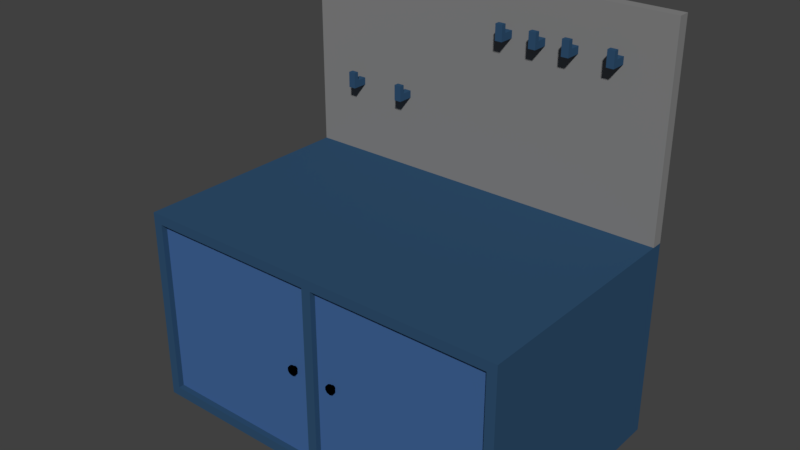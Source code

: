 # Source: wokrBench.blend  (saved by Blender 2.79.0; exported with 4.5.12 LTS)
import bpy
from mathutils import Matrix  # noqa: F401  (used for matrix-valued properties, if any)

bpy.ops.wm.read_factory_settings(use_empty=True)
scene = bpy.context.scene
scene.name = 'Scene'

# ---- collections
col_collection_1 = bpy.data.collections.new('Collection 1'); scene.collection.children.link(col_collection_1)

# ---- materials (node trees are filled in below, after node groups)
mat_material = bpy.data.materials.new('Material')
mat_material.alpha_threshold = 0.0
mat_material.use_transparent_shadow = False
mat_material.diffuse_color = (0.02935, 0.0794, 0.1574, 1.0)
mat_material.roughness = 0.5
mat_material.line_color = (0.0, 0.0, 0.0, 1.0)
mat_material_003 = bpy.data.materials.new('Material.003')
mat_material_003.alpha_threshold = 0.0
mat_material_003.use_transparent_shadow = False
mat_material_003.diffuse_color = (0.05327, 0.1302, 0.3185, 1.0)
mat_material_003.roughness = 0.5
mat_material_004 = bpy.data.materials.new('Material.004')
mat_material_004.alpha_threshold = 0.0
mat_material_004.use_transparent_shadow = False
mat_material_004.diffuse_color = (0.233, 0.233, 0.233, 1.0)
mat_material_004.roughness = 0.5
mat_material_010 = bpy.data.materials.new('Material.010')
mat_material_010.alpha_threshold = 0.0
mat_material_010.use_transparent_shadow = False
mat_material_010.diffuse_color = (0.02935, 0.0794, 0.1574, 1.0)
mat_material_010.roughness = 0.5
mat_material_010.line_color = (0.0, 0.0, 0.0, 1.0)
mat_material_009 = bpy.data.materials.new('Material.009')
mat_material_009.alpha_threshold = 0.0
mat_material_009.use_transparent_shadow = False
mat_material_009.diffuse_color = (0.05327, 0.1302, 0.3185, 1.0)
mat_material_009.roughness = 0.5
mat_material_008 = bpy.data.materials.new('Material.008')
mat_material_008.alpha_threshold = 0.0
mat_material_008.use_transparent_shadow = False
mat_material_008.diffuse_color = (0.233, 0.233, 0.233, 1.0)
mat_material_008.roughness = 0.5
mat_material_002 = bpy.data.materials.new('Material.002')
mat_material_002.alpha_threshold = 0.0
mat_material_002.use_transparent_shadow = False
mat_material_002.diffuse_color = (0.0, 0.0, 0.0, 1.0)
mat_material_002.roughness = 0.5
mat_material_001 = bpy.data.materials.new('Material.001')
mat_material_001.alpha_threshold = 0.0
mat_material_001.use_transparent_shadow = False
mat_material_001.diffuse_color = (0.0, 0.0, 0.0, 1.0)
mat_material_001.roughness = 0.5
mat_material_001.line_color = (0.0, 0.0, 0.0, 1.0)
mat_material_019 = bpy.data.materials.new('Material.019')
mat_material_019.alpha_threshold = 0.0
mat_material_019.use_transparent_shadow = False
mat_material_019.diffuse_color = (0.02935, 0.0794, 0.1574, 1.0)
mat_material_019.roughness = 0.5
mat_material_019.line_color = (0.0, 0.0, 0.0, 1.0)
mat_material_018 = bpy.data.materials.new('Material.018')
mat_material_018.alpha_threshold = 0.0
mat_material_018.use_transparent_shadow = False
mat_material_018.diffuse_color = (0.05327, 0.1302, 0.3185, 1.0)
mat_material_018.roughness = 0.5
mat_material_017 = bpy.data.materials.new('Material.017')
mat_material_017.alpha_threshold = 0.0
mat_material_017.use_transparent_shadow = False
mat_material_017.diffuse_color = (0.233, 0.233, 0.233, 1.0)
mat_material_017.roughness = 0.5
mat_material_007 = bpy.data.materials.new('Material.007')
mat_material_007.alpha_threshold = 0.0
mat_material_007.use_transparent_shadow = False
mat_material_007.diffuse_color = (0.02935, 0.0794, 0.1574, 1.0)
mat_material_007.roughness = 0.5
mat_material_007.line_color = (0.0, 0.0, 0.0, 1.0)
mat_material_006 = bpy.data.materials.new('Material.006')
mat_material_006.alpha_threshold = 0.0
mat_material_006.use_transparent_shadow = False
mat_material_006.diffuse_color = (0.05327, 0.1302, 0.3185, 1.0)
mat_material_006.roughness = 0.5
mat_material_005 = bpy.data.materials.new('Material.005')
mat_material_005.alpha_threshold = 0.0
mat_material_005.use_transparent_shadow = False
mat_material_005.diffuse_color = (0.233, 0.233, 0.233, 1.0)
mat_material_005.roughness = 0.5
mat_material_013 = bpy.data.materials.new('Material.013')
mat_material_013.alpha_threshold = 0.0
mat_material_013.use_transparent_shadow = False
mat_material_013.diffuse_color = (0.02935, 0.0794, 0.1574, 1.0)
mat_material_013.roughness = 0.5
mat_material_013.line_color = (0.0, 0.0, 0.0, 1.0)
mat_material_012 = bpy.data.materials.new('Material.012')
mat_material_012.alpha_threshold = 0.0
mat_material_012.use_transparent_shadow = False
mat_material_012.diffuse_color = (0.05327, 0.1302, 0.3185, 1.0)
mat_material_012.roughness = 0.5
mat_material_011 = bpy.data.materials.new('Material.011')
mat_material_011.alpha_threshold = 0.0
mat_material_011.use_transparent_shadow = False
mat_material_011.diffuse_color = (0.233, 0.233, 0.233, 1.0)
mat_material_011.roughness = 0.5
mat_material_016 = bpy.data.materials.new('Material.016')
mat_material_016.alpha_threshold = 0.0
mat_material_016.use_transparent_shadow = False
mat_material_016.diffuse_color = (0.02935, 0.0794, 0.1574, 1.0)
mat_material_016.roughness = 0.5
mat_material_016.line_color = (0.0, 0.0, 0.0, 1.0)
mat_material_015 = bpy.data.materials.new('Material.015')
mat_material_015.alpha_threshold = 0.0
mat_material_015.use_transparent_shadow = False
mat_material_015.diffuse_color = (0.05327, 0.1302, 0.3185, 1.0)
mat_material_015.roughness = 0.5
mat_material_014 = bpy.data.materials.new('Material.014')
mat_material_014.alpha_threshold = 0.0
mat_material_014.use_transparent_shadow = False
mat_material_014.diffuse_color = (0.233, 0.233, 0.233, 1.0)
mat_material_014.roughness = 0.5

# ---- material node trees

# ---- world
world_world = bpy.data.worlds.new('World'); scene.world = world_world
world_world.color = (0.05088, 0.05088, 0.05088)
world_world.use_sun_shadow = False
world_world.sun_shadow_jitter_overblur = 0.0
world_world.cycles.sampling_method = 'MANUAL'

# ---- meshes
me_cube_003 = bpy.data.meshes.new('Cube.003')
me_cube_003.from_pydata([(0.01877, -0.05251, 0.09069), (-0.01877, -0.05251, 0.09069), (0.01877, -0.008994, 0.09069), (-0.01877, -0.008994, 0.09069), (0.01877, -0.008994, 0.005869), (0.01877, -0.008994, -0.06633), (-0.01877, -0.008994, 0.005869), (-0.01877, -0.008994, -0.06633), (-0.01877, 0.09225, -0.06633), (-0.01877, -0.05251, -0.06633), (-0.01877, -0.05251, 0.005869), (-0.01877, 0.09225, 0.005869), (0.01877, 0.09225, -0.06633), (0.01877, 0.09225, 0.005869), (0.01877, -0.05251, -0.06633), (0.01877, -0.05251, 0.005869), (0.3225, -0.05251, 0.09069), (0.285, -0.05251, 0.09069), (0.3225, -0.008994, 0.09069), (0.285, -0.008994, 0.09069), (0.3225, -0.008994, 0.005869), (0.3225, -0.008994, -0.06633), (0.285, -0.008994, 0.005869), (0.285, -0.008994, -0.06633), (0.285, 0.09225, -0.06633), (0.285, -0.05251, -0.06633), (0.285, -0.05251, 0.005869), (0.285, 0.09225, 0.005869), (0.3225, 0.09225, -0.06633), (0.3225, 0.09225, 0.005869), (0.3225, -0.05251, -0.06633), (0.3225, -0.05251, 0.005869)], [], [(2, 3, 1, 0), (8, 12, 5, 7), (13, 11, 6, 4), (9, 10, 6, 7), (6, 10, 1, 3), (12, 13, 4, 5), (7, 6, 11, 8), (8, 11, 13, 12), (5, 4, 15, 14), (14, 15, 10, 9), (7, 5, 14, 9), (10, 15, 0, 1), (15, 4, 2, 0), (4, 6, 3, 2), (18, 19, 17, 16), (24, 28, 21, 23), (29, 27, 22, 20), (25, 26, 22, 23), (22, 26, 17, 19), (28, 29, 20, 21), (23, 22, 27, 24), (24, 27, 29, 28), (21, 20, 31, 30), (30, 31, 26, 25), (23, 21, 30, 25), (26, 31, 16, 17), (31, 20, 18, 16), (20, 22, 19, 18)])
me_cube_003.polygons.foreach_set('material_index', [0, 0, 0, 0, 0, 0, 0, 0, 0, 0, 0, 0, 0, 0, 3, 3, 3, 3, 3, 3, 3, 3, 3, 3, 3, 3, 3, 3])
me_cube_003.materials.append(mat_material)
me_cube_003.materials.append(mat_material_003)
me_cube_003.materials.append(mat_material_004)
me_cube_003.materials.append(mat_material_010)
me_cube_003.materials.append(mat_material_009)
me_cube_003.materials.append(mat_material_008)
me_cube_003.use_remesh_preserve_volume = False
me_cube_003.use_remesh_preserve_attributes = False
me_cube_003.use_mirror_vertex_groups = False
me_cube_003.update()
me_cube_001 = bpy.data.meshes.new('Cube.001')
me_cube_001.from_pydata([(-0.116, -0.9742, 0.04837), (-0.1012, -0.9742, 0.03913), (-0.116, -0.9404, 0.02603), (-0.116, -0.9742, 0.02603), (-0.108, -0.9404, 0.02105), (-0.108, -0.9742, 0.02105), (-0.1031, -0.9404, 0.008042), (-0.1031, -0.9742, 0.008042), (-0.1031, -0.9404, -0.008042), (-0.1031, -0.9742, -0.008042), (-0.108, -0.9404, -0.02105), (-0.108, -0.9742, -0.02105), (-0.116, -0.9404, -0.02603), (-0.116, -0.9742, -0.02603), (-0.124, -0.9404, -0.02105), (-0.124, -0.9742, -0.02105), (-0.1289, -0.9404, -0.008042), (-0.1289, -0.9742, -0.008042), (-0.1289, -0.9404, 0.008042), (-0.1289, -0.9742, 0.008042), (-0.124, -0.9404, 0.02105), (-0.124, -0.9742, 0.02105), (-0.09208, -0.9742, 0.01495), (-0.09208, -0.9742, -0.01495), (-0.1012, -0.9742, -0.03913), (-0.116, -0.9742, -0.04837), (-0.1308, -0.9742, -0.03913), (-0.1399, -0.9742, -0.01495), (-0.1399, -0.9742, 0.01495), (-0.1308, -0.9742, 0.03913), (-0.116, -0.9932, 0.04837), (-0.1308, -0.9932, 0.03913), (-0.1399, -0.9932, 0.01495), (-0.1399, -0.9932, -0.01495), (-0.1308, -0.9932, -0.03913), (-0.116, -0.9932, -0.04837), (-0.1012, -0.9932, -0.03913), (-0.09208, -0.9932, -0.01495), (-0.09208, -0.9932, 0.01495), (-0.1012, -0.9932, 0.03913)], [], [(27, 26, 34, 33), (13, 11, 24, 25), (2, 3, 5, 4), (22, 1, 39, 38), (17, 15, 26, 27), (4, 5, 7, 6), (23, 22, 38, 37), (21, 19, 28, 29), (6, 7, 9, 8), (1, 0, 30, 39), (5, 3, 0, 1), (8, 9, 11, 10), (29, 28, 32, 31), (3, 21, 29, 0), (10, 11, 13, 12), (28, 27, 33, 32), (7, 5, 1, 22), (12, 13, 15, 14), (26, 25, 35, 34), (11, 9, 23, 24), (14, 15, 17, 16), (39, 30, 31, 32, 33, 34, 35, 36, 37, 38), (15, 13, 25, 26), (16, 17, 19, 18), (19, 17, 27, 28), (0, 29, 31, 30), (18, 19, 21, 20), (25, 24, 36, 35), (9, 7, 22, 23), (20, 21, 3, 2), (2, 4, 6, 8, 10, 12, 14, 16, 18, 20), (24, 23, 37, 36)])
me_cube_001.materials.append(mat_material_002)
me_cube_001.use_remesh_preserve_volume = False
me_cube_001.use_remesh_preserve_attributes = False
me_cube_001.use_mirror_vertex_groups = False
me_cube_001.update()
me_cube = bpy.data.meshes.new('Cube')
me_cube.from_pydata([(1.0, 1.0, -1.0), (1.0, -1.0, -1.0), (-1.0, -1.0, -1.0), (-1.0, 1.0, -1.0), (1.0, 1.0, 1.0), (1.0, -1.0, 1.0), (-1.0, -1.0, 1.0), (-1.0, 1.0, 1.0), (1.0, 1.1, -1.0), (-1.0, 1.1, -1.0), (1.0, 1.1, 1.0), (-1.0, 1.1, 1.0), (1.0, 1.0, 3.045), (-1.0, 1.0, 3.045), (1.0, 1.1, 3.045), (-1.0, 1.1, 3.045), (1.0, 1.0, 0.9), (1.0, -1.0, -0.9), (-1.0, -1.0, -0.9), (0.95, 1.0, 1.0), (0.95, 1.1, -1.0), (0.95, 1.1, 1.0), (0.95, 1.0, 3.045), (0.95, 1.1, 0.9), (0.95, -1.0, -0.9), (-0.95, 1.0, 1.0), (-0.95, 1.1, 1.0), (-0.95, 1.0, -1.0), (-0.95, -1.0, -1.0), (-0.95, -1.0, 1.0), (-0.95, 1.1, -1.0), (-0.95, 1.0, 3.045), (-0.95, 1.1, 3.045), (-0.95, 1.1, 0.9), (-0.95, -1.0, 0.9), (0.95, 1.0, -1.0), (0.95, -1.0, -1.0), (0.95, -1.0, 1.0), (0.95, 1.1, 3.045), (0.95, 1.1, -0.9), (1.0, -1.0, 0.9), (-1.0, -1.0, 0.9), (-1.0, 1.0, 0.9), (1.0, 1.1, 0.9), (-1.0, 1.1, 0.9), (0.95, -1.0, 0.9), (-0.95, -0.95, 0.9), (0.95, -0.95, 0.9), (-0.95, -1.0, -0.9), (-0.95, -0.95, -0.9), (0.95, -0.95, -0.9), (1.0, 1.0, -0.9), (-1.0, 1.0, -0.9), (1.0, 1.1, -0.9), (-1.0, 1.1, -0.9), (-0.95, 1.1, -0.9), (-0.025, -1.0, -1.0), (-0.025, 1.1, 1.0), (-0.025, 1.1, 3.045), (0.025, 1.0, -1.0), (0.025, -1.0, -1.0), (0.025, 1.0, 1.0), (0.025, -1.0, 1.0), (0.025, 1.1, -1.0), (0.025, 1.1, 1.0), (0.025, 1.0, 3.045), (0.025, 1.1, 3.045), (0.025, -1.0, -0.9), (0.025, 1.1, -0.9), (-0.025, 1.0, -1.0), (-0.025, 1.0, 1.0), (-0.025, -1.0, 1.0), (-0.025, 1.1, -1.0), (-0.025, 1.0, 3.045), (-0.025, 1.1, 0.9), (-0.025, -1.0, 0.9), (-0.025, -1.0, -0.9), (-0.025, -0.95, 0.9), (-0.025, -0.95, -0.9), (-0.025, 1.1, -0.9), (0.025, 1.1, 0.9), (0.025, -1.0, 0.9), (0.025, -0.95, 0.9), (0.025, -0.95, -0.9)], [], [(27, 28, 2, 3), (25, 7, 6, 29), (16, 4, 5, 40), (34, 29, 6, 41), (41, 6, 7, 42), (27, 3, 9, 30), (55, 30, 9, 54), (51, 0, 8, 53), (11, 7, 13, 15), (42, 7, 11, 44), (4, 10, 14, 12), (4, 16, 43, 10), (26, 33, 44, 11), (0, 51, 17, 1), (28, 48, 18, 2), (2, 18, 52, 3), (3, 52, 54, 9), (1, 17, 24, 36), (10, 43, 23, 21), (53, 8, 20, 39), (0, 35, 20, 8), (40, 5, 37, 45), (4, 19, 37, 5), (0, 1, 36, 35), (26, 11, 15, 32, 58, 66, 38, 14, 10, 21, 64, 57), (22, 12, 14, 38, 66, 58, 32, 15, 13, 31, 73, 65), (69, 56, 28, 27), (70, 25, 29, 71), (75, 71, 29, 34), (69, 27, 30, 72), (79, 72, 30, 55), (57, 74, 33, 26), (77, 75, 34, 46), (56, 76, 48, 28), (24, 45, 47, 50), (78, 77, 46, 49), (49, 46, 34, 48), (17, 40, 45, 24), (51, 16, 40, 17), (48, 34, 41, 18), (18, 41, 42, 52), (52, 42, 44, 54), (76, 78, 49, 48), (74, 79, 55, 33), (43, 53, 39, 23), (33, 55, 54, 44), (16, 51, 53, 43), (80, 68, 79, 74), (67, 81, 75, 76), (60, 67, 76, 56), (64, 80, 74, 57), (68, 63, 72, 79), (59, 69, 72, 63), (81, 62, 71, 75), (61, 70, 71, 62), (59, 60, 56, 69), (83, 82, 81, 67), (76, 75, 77, 78), (23, 39, 68, 80), (24, 50, 83, 67), (50, 47, 82, 83), (36, 24, 67, 60), (47, 45, 81, 82), (21, 23, 80, 64), (39, 20, 63, 68), (35, 59, 63, 20), (45, 37, 62, 81), (19, 61, 62, 37), (35, 36, 60, 59), (19, 4, 12, 22, 65, 73, 31, 13, 7, 25, 70, 61)])
me_cube.polygons.foreach_set('material_index', [0, 0, 0, 0, 0, 0, 0, 0, 2, 0, 2, 0, 0, 0, 0, 0, 0, 0, 0, 0, 0, 0, 0, 0, 2, 2, 0, 0, 0, 0, 0, 0, 0, 0, 0, 1, 0, 0, 0, 0, 0, 0, 0, 0, 0, 0, 0, 0, 0, 0, 0, 0, 0, 0, 0, 0, 0, 0, 0, 0, 1, 0, 0, 0, 0, 0, 0, 0, 0, 2])
_uv = me_cube.uv_layers.new(name='UVMap')
_uv.uv.foreach_set('vector', [0.2437, 0.8673, 0.2438, 0.5804, 0.25, 0.5804, 0.25, 0.8673, 0.75, 0.5875, 0.75, 0.5804, 1.0, 0.5804, 1.0, 0.5875, 0.5125, 0.2726, 0.5125, 0.2869, 0.2625, 0.2869, 0.2625, 0.2726, 0.7438, 0.5947, 0.7437, 0.5804, 0.75, 0.5804, 0.75, 0.5947, 0.2625, 0.2726, 0.2625, 0.2869, 0.0125, 0.2869, 0.0125, 0.2726, 0.2437, 0.8673, 0.25, 0.8673, 0.25, 0.8816, 0.2437, 0.8816, 0.5313, 0.566, 0.5313, 0.5804, 0.525, 0.5804, 0.525, 0.566, 0.5125, 0.01435, 0.5125, 0.0, 0.525, 2.565e-08, 0.525, 0.01435, 1.043e-07, 0.2869, 0.0125, 0.2869, 0.0125, 0.5804, 1.341e-07, 0.5804, 0.0125, 0.2726, 0.0125, 0.2869, 1.043e-07, 0.2869, 1.043e-07, 0.2726, 0.5125, 0.2869, 0.525, 0.2869, 0.525, 0.5804, 0.5125, 0.5804, 0.5125, 0.2869, 0.5125, 0.2726, 0.525, 0.2726, 0.525, 0.2869, 0.5313, 0.2934, 0.5313, 0.3078, 0.525, 0.3078, 0.525, 0.2934, 0.5125, 0.0, 0.5125, 0.01435, 0.2625, 0.01435, 0.2625, 0.0, 0.7438, 0.8673, 0.7438, 0.853, 0.75, 0.853, 0.75, 0.8673, 0.2625, 0.0, 0.2625, 0.01435, 0.0125, 0.01435, 0.0125, 3.42e-08, 0.0125, 3.42e-08, 0.0125, 0.01435, 0.0, 0.01435, 2.98e-08, 3.42e-08, 0.5, 0.8673, 0.5, 0.853, 0.5063, 0.853, 0.5063, 0.8673, 0.775, 0.2934, 0.775, 0.3078, 0.7688, 0.3078, 0.7688, 0.2934, 0.775, 0.566, 0.775, 0.5804, 0.7688, 0.5804, 0.7688, 0.566, 4.47e-08, 0.8673, 0.00625, 0.8673, 0.00625, 0.8816, 4.47e-08, 0.8816, 0.5, 0.5947, 0.5, 0.5804, 0.5063, 0.5804, 0.5063, 0.5947, 0.75, 0.8673, 0.75, 0.8601, 1.0, 0.8601, 1.0, 0.8673, 4.47e-08, 0.8673, 0.0, 0.5804, 0.00625, 0.5804, 0.00625, 0.8673, 0.5313, 0.2934, 0.525, 0.2934, 0.525, 0.0, 0.5313, 0.0, 0.6469, 0.0, 0.6531, 0.0, 0.7688, 0.0, 0.775, 0.0, 0.775, 0.2934, 0.7688, 0.2934, 0.6531, 0.2934, 0.6469, 0.2934, 0.8906, 0.007173, 0.8906, 0.0, 0.9031, 1.71e-08, 0.9031, 0.007173, 0.9031, 0.1399, 0.9031, 0.147, 0.9031, 0.2798, 0.9031, 0.2869, 0.8906, 0.2869, 0.8906, 0.2798, 0.8906, 0.147, 0.8906, 0.1399, 0.1281, 0.8673, 0.1281, 0.5804, 0.2438, 0.5804, 0.2437, 0.8673, 0.75, 0.7202, 0.75, 0.5875, 1.0, 0.5875, 1.0, 0.7202, 0.6281, 0.5947, 0.6281, 0.5804, 0.7437, 0.5804, 0.7438, 0.5947, 0.1281, 0.8673, 0.2437, 0.8673, 0.2437, 0.8816, 0.1281, 0.8816, 0.6469, 0.566, 0.6469, 0.5804, 0.5313, 0.5804, 0.5313, 0.566, 0.6469, 0.2934, 0.6469, 0.3078, 0.5313, 0.3078, 0.5313, 0.2934, 0.5125, 0.8673, 0.5188, 0.8673, 0.5188, 1.0, 0.5125, 1.0, 0.6281, 0.8673, 0.6281, 0.853, 0.7438, 0.853, 0.7438, 0.8673, 0.8969, 0.5452, 0.8969, 0.2869, 0.9031, 0.2869, 0.9031, 0.5452, 0.775, 0.2582, 0.775, 6.841e-08, 0.8906, 0.0, 0.8906, 0.2582, 0.9094, 0.0, 0.9094, 0.2582, 0.9031, 0.2582, 0.9031, 0.0, 0.5, 0.853, 0.5, 0.5947, 0.5063, 0.5947, 0.5063, 0.853, 0.5125, 0.01435, 0.5125, 0.2726, 0.2625, 0.2726, 0.2625, 0.01435, 0.7438, 0.853, 0.7438, 0.5947, 0.75, 0.5947, 0.75, 0.853, 0.2625, 0.01435, 0.2625, 0.2726, 0.0125, 0.2726, 0.0125, 0.01435, 0.0125, 0.01435, 0.0125, 0.2726, 1.043e-07, 0.2726, 0.0, 0.01435, 0.5, 0.8673, 0.5063, 0.8673, 0.5063, 1.0, 0.5, 1.0, 0.6469, 0.3078, 0.6469, 0.566, 0.5313, 0.566, 0.5313, 0.3078, 0.775, 0.3078, 0.775, 0.566, 0.7688, 0.566, 0.7688, 0.3078, 0.5313, 0.3078, 0.5313, 0.566, 0.525, 0.566, 0.525, 0.3078, 0.5125, 0.2726, 0.5125, 0.01435, 0.525, 0.01435, 0.525, 0.2726, 0.6531, 0.3078, 0.6531, 0.566, 0.6469, 0.566, 0.6469, 0.3078, 0.6219, 0.853, 0.6219, 0.5947, 0.6281, 0.5947, 0.6281, 0.853, 0.6219, 0.8673, 0.6219, 0.853, 0.6281, 0.853, 0.6281, 0.8673, 0.6531, 0.2934, 0.6531, 0.3078, 0.6469, 0.3078, 0.6469, 0.2934, 0.6531, 0.566, 0.6531, 0.5804, 0.6469, 0.5804, 0.6469, 0.566, 0.1219, 0.8673, 0.1281, 0.8673, 0.1281, 0.8816, 0.1219, 0.8816, 0.6219, 0.5947, 0.6219, 0.5804, 0.6281, 0.5804, 0.6281, 0.5947, 0.75, 0.7274, 0.75, 0.7202, 1.0, 0.7202, 1.0, 0.7274, 0.1219, 0.8673, 0.1219, 0.5804, 0.1281, 0.5804, 0.1281, 0.8673, 0.9031, 0.5165, 0.9031, 0.2582, 0.9094, 0.2582, 0.9094, 0.5165, 0.8969, 0.2869, 0.8969, 0.5452, 0.8906, 0.5452, 0.8906, 0.2869, 0.7688, 0.3078, 0.7688, 0.566, 0.6531, 0.566, 0.6531, 0.3078, 0.5063, 0.8673, 0.5125, 0.8673, 0.5125, 1.0, 0.5063, 1.0, 0.8906, 0.2582, 0.8906, 0.5165, 0.775, 0.5165, 0.775, 0.2582, 0.5063, 0.8673, 0.5063, 0.853, 0.6219, 0.853, 0.6219, 0.8673, 0.5188, 0.8673, 0.525, 0.8673, 0.525, 1.0, 0.5188, 1.0, 0.7688, 0.2934, 0.7688, 0.3078, 0.6531, 0.3078, 0.6531, 0.2934, 0.7688, 0.566, 0.7688, 0.5804, 0.6531, 0.5804, 0.6531, 0.566, 0.00625, 0.8673, 0.1219, 0.8673, 0.1219, 0.8816, 0.00625, 0.8816, 0.5063, 0.5947, 0.5063, 0.5804, 0.6219, 0.5804, 0.6219, 0.5947, 0.75, 0.8601, 0.75, 0.7274, 1.0, 0.7274, 1.0, 0.8601, 0.00625, 0.8673, 0.00625, 0.5804, 0.1219, 0.5804, 0.1219, 0.8673, 0.2563, 0.8738, 0.25, 0.8738, 0.25, 0.5804, 0.2562, 0.5804, 0.3719, 0.5804, 0.3781, 0.5804, 0.4938, 0.5804, 0.5, 0.5804, 0.5, 0.8738, 0.4938, 0.8738, 0.3781, 0.8738, 0.3719, 0.8738])
me_cube.materials.append(mat_material)
me_cube.materials.append(mat_material_003)
me_cube.materials.append(mat_material_004)
me_cube.use_remesh_preserve_volume = False
me_cube.use_remesh_preserve_attributes = False
me_cube.use_mirror_vertex_groups = False
me_cube.update()
me_cube_002 = bpy.data.meshes.new('Cube.002')
me_cube_002.from_pydata([(-0.116, -0.9742, 0.04837), (-0.1012, -0.9742, 0.03913), (-0.116, -0.9404, 0.02603), (-0.116, -0.9742, 0.02603), (-0.108, -0.9404, 0.02105), (-0.108, -0.9742, 0.02105), (-0.1031, -0.9404, 0.008042), (-0.1031, -0.9742, 0.008042), (-0.1031, -0.9404, -0.008042), (-0.1031, -0.9742, -0.008042), (-0.108, -0.9404, -0.02105), (-0.108, -0.9742, -0.02105), (-0.116, -0.9404, -0.02603), (-0.116, -0.9742, -0.02603), (-0.124, -0.9404, -0.02105), (-0.124, -0.9742, -0.02105), (-0.1289, -0.9404, -0.008042), (-0.1289, -0.9742, -0.008042), (-0.1289, -0.9404, 0.008042), (-0.1289, -0.9742, 0.008042), (-0.124, -0.9404, 0.02105), (-0.124, -0.9742, 0.02105), (-0.09208, -0.9742, 0.01495), (-0.09208, -0.9742, -0.01495), (-0.1012, -0.9742, -0.03913), (-0.116, -0.9742, -0.04837), (-0.1308, -0.9742, -0.03913), (-0.1399, -0.9742, -0.01495), (-0.1399, -0.9742, 0.01495), (-0.1308, -0.9742, 0.03913), (-0.116, -0.9932, 0.04837), (-0.1308, -0.9932, 0.03913), (-0.1399, -0.9932, 0.01495), (-0.1399, -0.9932, -0.01495), (-0.1308, -0.9932, -0.03913), (-0.116, -0.9932, -0.04837), (-0.1012, -0.9932, -0.03913), (-0.09208, -0.9932, -0.01495), (-0.09208, -0.9932, 0.01495), (-0.1012, -0.9932, 0.03913)], [], [(27, 26, 34, 33), (13, 11, 24, 25), (2, 3, 5, 4), (22, 1, 39, 38), (17, 15, 26, 27), (4, 5, 7, 6), (23, 22, 38, 37), (21, 19, 28, 29), (6, 7, 9, 8), (1, 0, 30, 39), (5, 3, 0, 1), (8, 9, 11, 10), (29, 28, 32, 31), (3, 21, 29, 0), (10, 11, 13, 12), (28, 27, 33, 32), (7, 5, 1, 22), (12, 13, 15, 14), (26, 25, 35, 34), (11, 9, 23, 24), (14, 15, 17, 16), (39, 30, 31, 32, 33, 34, 35, 36, 37, 38), (15, 13, 25, 26), (16, 17, 19, 18), (19, 17, 27, 28), (0, 29, 31, 30), (18, 19, 21, 20), (25, 24, 36, 35), (9, 7, 22, 23), (20, 21, 3, 2), (2, 4, 6, 8, 10, 12, 14, 16, 18, 20), (24, 23, 37, 36)])
me_cube_002.materials.append(mat_material_001)
me_cube_002.use_remesh_preserve_volume = False
me_cube_002.use_remesh_preserve_attributes = False
me_cube_002.use_mirror_vertex_groups = False
me_cube_002.update()
me_cube_008 = bpy.data.meshes.new('Cube.008')
me_cube_008.from_pydata([(0.01877, -0.05251, 0.09069), (-0.01877, -0.05251, 0.09069), (0.01877, -0.008994, 0.09069), (-0.01877, -0.008994, 0.09069), (0.01877, -0.008994, 0.005869), (0.01877, -0.008994, -0.06633), (-0.01877, -0.008994, 0.005869), (-0.01877, -0.008994, -0.06633), (-0.01877, 0.09225, -0.06633), (-0.01877, -0.05251, -0.06633), (-0.01877, -0.05251, 0.005869), (-0.01877, 0.09225, 0.005869), (0.01877, 0.09225, -0.06633), (0.01877, 0.09225, 0.005869), (0.01877, -0.05251, -0.06633), (0.01877, -0.05251, 0.005869), (0.5937, -0.05251, 0.09069), (0.5561, -0.05251, 0.09069), (0.5937, -0.008994, 0.09069), (0.5561, -0.008994, 0.09069), (0.5937, -0.008994, 0.005869), (0.5937, -0.008994, -0.06633), (0.5561, -0.008994, 0.005869), (0.5561, -0.008994, -0.06633), (0.5561, 0.09225, -0.06633), (0.5561, -0.05251, -0.06633), (0.5561, -0.05251, 0.005869), (0.5561, 0.09225, 0.005869), (0.5937, 0.09225, -0.06633), (0.5937, 0.09225, 0.005869), (0.5937, -0.05251, -0.06633), (0.5937, -0.05251, 0.005869), (0.3699, -0.05251, 0.09069), (0.3323, -0.05251, 0.09069), (0.3699, -0.008994, 0.09069), (0.3323, -0.008994, 0.09069), (0.3699, -0.008994, 0.005869), (0.3699, -0.008994, -0.06633), (0.3323, -0.008994, 0.005869), (0.3323, -0.008994, -0.06633), (0.3323, 0.09225, -0.06633), (0.3323, -0.05251, -0.06633), (0.3323, -0.05251, 0.005869), (0.3323, 0.09225, 0.005869), (0.3699, 0.09225, -0.06633), (0.3699, 0.09225, 0.005869), (0.3699, -0.05251, -0.06633), (0.3699, -0.05251, 0.005869), (0.1982, -0.05251, 0.09069), (0.1607, -0.05251, 0.09069), (0.1982, -0.008994, 0.09069), (0.1607, -0.008994, 0.09069), (0.1982, -0.008994, 0.005869), (0.1982, -0.008994, -0.06633), (0.1607, -0.008994, 0.005869), (0.1607, -0.008994, -0.06633), (0.1607, 0.09225, -0.06633), (0.1607, -0.05251, -0.06633), (0.1607, -0.05251, 0.005869), (0.1607, 0.09225, 0.005869), (0.1982, 0.09225, -0.06633), (0.1982, 0.09225, 0.005869), (0.1982, -0.05251, -0.06633), (0.1982, -0.05251, 0.005869)], [], [(2, 3, 1, 0), (8, 12, 5, 7), (13, 11, 6, 4), (9, 10, 6, 7), (6, 10, 1, 3), (12, 13, 4, 5), (7, 6, 11, 8), (8, 11, 13, 12), (5, 4, 15, 14), (14, 15, 10, 9), (7, 5, 14, 9), (10, 15, 0, 1), (15, 4, 2, 0), (4, 6, 3, 2), (18, 19, 17, 16), (24, 28, 21, 23), (29, 27, 22, 20), (25, 26, 22, 23), (22, 26, 17, 19), (28, 29, 20, 21), (23, 22, 27, 24), (24, 27, 29, 28), (21, 20, 31, 30), (30, 31, 26, 25), (23, 21, 30, 25), (26, 31, 16, 17), (31, 20, 18, 16), (20, 22, 19, 18), (34, 35, 33, 32), (40, 44, 37, 39), (45, 43, 38, 36), (41, 42, 38, 39), (38, 42, 33, 35), (44, 45, 36, 37), (39, 38, 43, 40), (40, 43, 45, 44), (37, 36, 47, 46), (46, 47, 42, 41), (39, 37, 46, 41), (42, 47, 32, 33), (47, 36, 34, 32), (36, 38, 35, 34), (50, 51, 49, 48), (56, 60, 53, 55), (61, 59, 54, 52), (57, 58, 54, 55), (54, 58, 49, 51), (60, 61, 52, 53), (55, 54, 59, 56), (56, 59, 61, 60), (53, 52, 63, 62), (62, 63, 58, 57), (55, 53, 62, 57), (58, 63, 48, 49), (63, 52, 50, 48), (52, 54, 51, 50)])
me_cube_008.polygons.foreach_set('material_index', [0, 0, 0, 0, 0, 0, 0, 0, 0, 0, 0, 0, 0, 0, 3, 3, 3, 3, 3, 3, 3, 3, 3, 3, 3, 3, 3, 3, 6, 6, 6, 6, 6, 6, 6, 6, 6, 6, 6, 6, 6, 6, 9, 9, 9, 9, 9, 9, 9, 9, 9, 9, 9, 9, 9, 9])
me_cube_008.materials.append(mat_material_019)
me_cube_008.materials.append(mat_material_018)
me_cube_008.materials.append(mat_material_017)
me_cube_008.materials.append(mat_material_007)
me_cube_008.materials.append(mat_material_006)
me_cube_008.materials.append(mat_material_005)
me_cube_008.materials.append(mat_material_013)
me_cube_008.materials.append(mat_material_012)
me_cube_008.materials.append(mat_material_011)
me_cube_008.materials.append(mat_material_016)
me_cube_008.materials.append(mat_material_015)
me_cube_008.materials.append(mat_material_014)
me_cube_008.use_remesh_preserve_volume = False
me_cube_008.use_remesh_preserve_attributes = False
me_cube_008.use_mirror_vertex_groups = False
me_cube_008.update()

# ---- objects
ob_cube_003 = bpy.data.objects.new('Cube.003', me_cube_003)
ob_cube_001 = bpy.data.objects.new('Cube.001', me_cube_001)
ob_cube = bpy.data.objects.new('Cube', me_cube)
ob_cube_002 = bpy.data.objects.new('Cube.002', me_cube_002)
ob_cube_008 = bpy.data.objects.new('Cube.008', me_cube_008)

# ---- transforms, parenting, visibility, modifiers, constraints
ob_cube_003.location = (-0.9102, 0.6886, 1.162)
ob_cube_003.scale = (1.25, 0.75, 0.65)
ob_cube_003.lock_rotations_4d = False
ob_cube_003.empty_display_type = 'ARROWS'
ob_cube_003.lineart.crease_threshold = 0.0
ob_cube_001.location = (0.0, 0.0, 0.0)
ob_cube_001.scale = (1.25, 0.75, 0.65)
ob_cube_001.lock_rotations_4d = False
ob_cube_001.empty_display_type = 'ARROWS'
ob_cube_001.lineart.crease_threshold = 0.0
ob_cube.location = (0.0, 0.0, 0.0)
ob_cube.scale = (1.25, 0.75, 0.65)
ob_cube.lock_rotations_4d = False
ob_cube.empty_display_type = 'ARROWS'
ob_cube.lineart.crease_threshold = 0.0
ob_cube_002.location = (0.29, 0.0, 0.0)
ob_cube_002.scale = (1.25, 0.75, 0.65)
ob_cube_002.lock_rotations_4d = False
ob_cube_002.empty_display_type = 'ARROWS'
ob_cube_002.lineart.crease_threshold = 0.0
ob_cube_008.location = (0.2109, 0.6886, 1.699)
ob_cube_008.scale = (1.25, 0.75, 0.65)
ob_cube_008.lock_rotations_4d = False
ob_cube_008.empty_display_type = 'ARROWS'
ob_cube_008.lineart.crease_threshold = 0.0

# ---- collection membership
col_collection_1.objects.link(ob_cube_003)
col_collection_1.objects.link(ob_cube_001)
col_collection_1.objects.link(ob_cube)
col_collection_1.objects.link(ob_cube_002)
col_collection_1.objects.link(ob_cube_008)

# ---- scene / render settings (as saved in the file)
scene.frame_start = 1; scene.frame_end = 250; scene.frame_set(1)
scene.render.engine = 'BLENDER_EEVEE_NEXT'
scene.render.resolution_percentage = 50
scene.render.dither_intensity = 0.0
scene.cycles.use_denoising = False
scene.cycles.samples = 128
scene.cycles.sampling_pattern = 'TABULATED_SOBOL'
scene.cycles.use_adaptive_sampling = False
scene.cycles.use_light_tree = False
scene.cycles.blur_glossy = 0.0
scene.cycles.sample_clamp_indirect = 0.0
scene.view_settings.view_transform = 'Standard'
bpy.context.view_layer.update()

# ---- added for rendering (the .blend has no active camera and no usable light): camera, sun
cam_auto = bpy.data.cameras.new('AutoCamera')
cam_auto.lens = 50.0
cam_auto.sensor_width = 36.0
cam_auto.clip_end = 1000.0
ob_auto_camera = bpy.data.objects.new('AutoCamera', cam_auto)
scene.collection.objects.link(ob_auto_camera)
ob_auto_camera.location = (3.65964, -4.35406, 3.59249)
ob_auto_camera.rotation_euler = (1.09748, -7.21219e-08, 0.694738)
scene.camera = ob_auto_camera
light_auto_sun = bpy.data.lights.new('AutoSun', 'SUN')
light_auto_sun.energy = 3.0
light_auto_sun.angle = 0.0523599
ob_auto_sun = bpy.data.objects.new('AutoSun', light_auto_sun)
scene.collection.objects.link(ob_auto_sun)
ob_auto_sun.rotation_euler = (0.872665, 0.174533, 0.523599)
bpy.context.view_layer.update()
